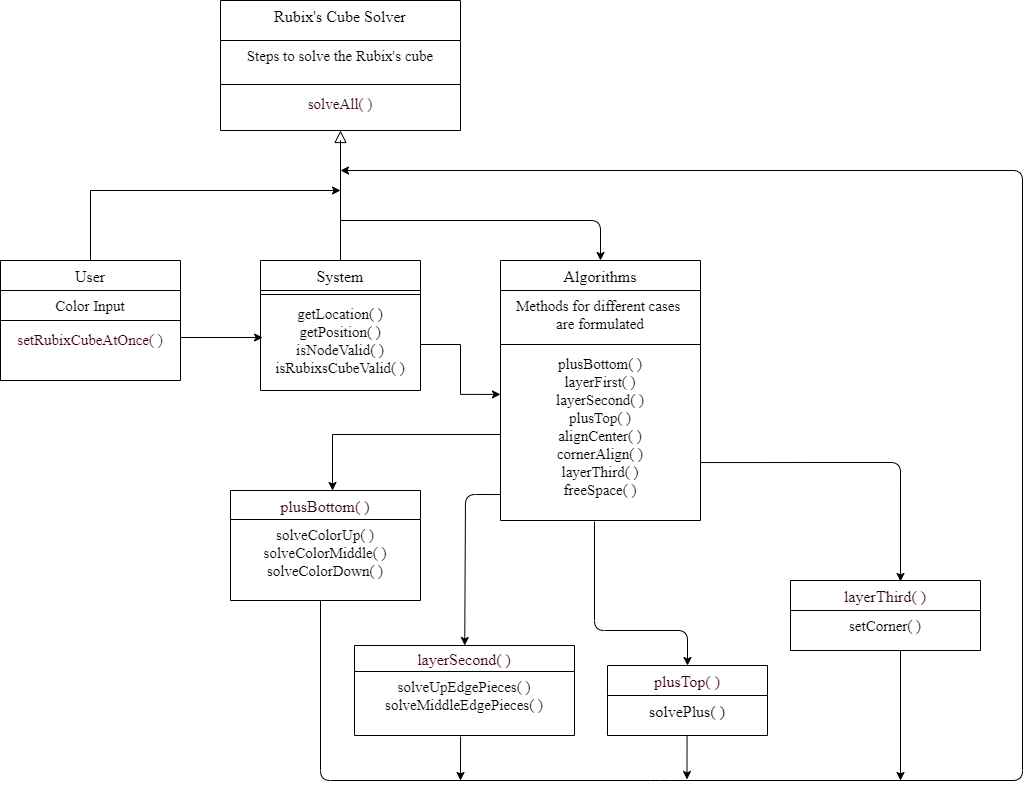

The diagram above was exported from draw.io. Its source (the exported page's mxGraphModel, read from the mxfile embedded in the PNG):
<mxGraphModel dx="868" dy="1651" grid="1" gridSize="10" guides="1" tooltips="1" connect="1" arrows="1" fold="1" page="1" pageScale="1" pageWidth="827" pageHeight="1169" math="0" shadow="0">
  <root>
    <mxCell id="WIyWlLk6GJQsqaUBKTNV-0" />
    <mxCell id="WIyWlLk6GJQsqaUBKTNV-1" parent="WIyWlLk6GJQsqaUBKTNV-0" />
    <mxCell id="zkfFHV4jXpPFQw0GAbJ--0" value="Rubix's Cube Solver" style="swimlane;fontStyle=0;align=center;verticalAlign=top;childLayout=stackLayout;horizontal=1;startSize=40;horizontalStack=0;resizeParent=1;resizeLast=0;collapsible=1;marginBottom=0;rounded=0;shadow=0;strokeWidth=1;fontFamily=Times New Roman;fontSize=16;" parent="WIyWlLk6GJQsqaUBKTNV-1" vertex="1">
      <mxGeometry x="280" y="-150" width="240" height="130" as="geometry">
        <mxRectangle x="230" y="140" width="160" height="26" as="alternateBounds" />
      </mxGeometry>
    </mxCell>
    <mxCell id="zkfFHV4jXpPFQw0GAbJ--1" value="Steps to solve the Rubix's cube" style="text;align=center;verticalAlign=top;spacingLeft=4;spacingRight=4;overflow=hidden;rotatable=0;points=[[0,0.5],[1,0.5]];portConstraint=eastwest;fontFamily=Times New Roman;fontSize=15;" parent="zkfFHV4jXpPFQw0GAbJ--0" vertex="1">
      <mxGeometry y="40" width="240" height="40" as="geometry" />
    </mxCell>
    <mxCell id="zkfFHV4jXpPFQw0GAbJ--4" value="" style="line;html=1;strokeWidth=1;align=left;verticalAlign=middle;spacingTop=-1;spacingLeft=3;spacingRight=3;rotatable=0;labelPosition=right;points=[];portConstraint=eastwest;" parent="zkfFHV4jXpPFQw0GAbJ--0" vertex="1">
      <mxGeometry y="80" width="240" height="8" as="geometry" />
    </mxCell>
    <mxCell id="zkfFHV4jXpPFQw0GAbJ--5" value="solveAll( )" style="text;align=center;verticalAlign=top;spacingLeft=4;spacingRight=4;overflow=hidden;rotatable=0;points=[[0,0.5],[1,0.5]];portConstraint=eastwest;fontColor=#33001A;fontFamily=Times New Roman;fontSize=15;" parent="zkfFHV4jXpPFQw0GAbJ--0" vertex="1">
      <mxGeometry y="88" width="240" height="42" as="geometry" />
    </mxCell>
    <mxCell id="67IV6m92C7UsBrU9aIHJ-29" style="edgeStyle=orthogonalEdgeStyle;rounded=0;orthogonalLoop=1;jettySize=auto;html=1;fontFamily=Times New Roman;fontSize=15;fontColor=#33001A;" edge="1" parent="WIyWlLk6GJQsqaUBKTNV-1" source="zkfFHV4jXpPFQw0GAbJ--6">
      <mxGeometry relative="1" as="geometry">
        <mxPoint x="400" y="40" as="targetPoint" />
        <Array as="points">
          <mxPoint x="150" y="40" />
          <mxPoint x="400" y="40" />
        </Array>
      </mxGeometry>
    </mxCell>
    <mxCell id="zkfFHV4jXpPFQw0GAbJ--6" value="User" style="swimlane;fontStyle=0;align=center;verticalAlign=top;childLayout=stackLayout;horizontal=1;startSize=30;horizontalStack=0;resizeParent=1;resizeLast=0;collapsible=1;marginBottom=0;rounded=0;shadow=0;strokeWidth=1;fontFamily=Times New Roman;fontSize=16;" parent="WIyWlLk6GJQsqaUBKTNV-1" vertex="1">
      <mxGeometry x="60" y="110" width="180" height="120" as="geometry">
        <mxRectangle x="130" y="380" width="160" height="26" as="alternateBounds" />
      </mxGeometry>
    </mxCell>
    <mxCell id="zkfFHV4jXpPFQw0GAbJ--8" value="Color Input" style="text;align=center;verticalAlign=top;spacingLeft=4;spacingRight=4;overflow=hidden;rotatable=0;points=[[0,0.5],[1,0.5]];portConstraint=eastwest;rounded=0;shadow=0;html=0;fontFamily=Times New Roman;fontSize=15;" parent="zkfFHV4jXpPFQw0GAbJ--6" vertex="1">
      <mxGeometry y="30" width="180" height="26" as="geometry" />
    </mxCell>
    <mxCell id="zkfFHV4jXpPFQw0GAbJ--9" value="" style="line;html=1;strokeWidth=1;align=left;verticalAlign=middle;spacingTop=-1;spacingLeft=3;spacingRight=3;rotatable=0;labelPosition=right;points=[];portConstraint=eastwest;" parent="zkfFHV4jXpPFQw0GAbJ--6" vertex="1">
      <mxGeometry y="56" width="180" height="8" as="geometry" />
    </mxCell>
    <mxCell id="zkfFHV4jXpPFQw0GAbJ--10" value="setRubixCubeAtOnce( )" style="text;align=center;verticalAlign=top;spacingLeft=4;spacingRight=4;overflow=hidden;rotatable=0;points=[[0,0.5],[1,0.5]];portConstraint=eastwest;fontStyle=0;fontColor=#33001A;fontFamily=Times New Roman;fontSize=15;" parent="zkfFHV4jXpPFQw0GAbJ--6" vertex="1">
      <mxGeometry y="64" width="180" height="26" as="geometry" />
    </mxCell>
    <mxCell id="zkfFHV4jXpPFQw0GAbJ--13" value="System" style="swimlane;fontStyle=0;align=center;verticalAlign=top;childLayout=stackLayout;horizontal=1;startSize=30;horizontalStack=0;resizeParent=1;resizeLast=0;collapsible=1;marginBottom=0;rounded=0;shadow=0;strokeWidth=1;fontFamily=Times New Roman;fontSize=16;" parent="WIyWlLk6GJQsqaUBKTNV-1" vertex="1">
      <mxGeometry x="320" y="110" width="160" height="130" as="geometry">
        <mxRectangle x="340" y="380" width="170" height="26" as="alternateBounds" />
      </mxGeometry>
    </mxCell>
    <mxCell id="zkfFHV4jXpPFQw0GAbJ--15" value="" style="line;html=1;strokeWidth=1;align=left;verticalAlign=middle;spacingTop=-1;spacingLeft=3;spacingRight=3;rotatable=0;labelPosition=right;points=[];portConstraint=eastwest;" parent="zkfFHV4jXpPFQw0GAbJ--13" vertex="1">
      <mxGeometry y="30" width="160" height="8" as="geometry" />
    </mxCell>
    <mxCell id="zkfFHV4jXpPFQw0GAbJ--14" value="getLocation( )&#10;getPosition( )&#10;isNodeValid( )&#10;isRubixsCubeValid( )&#10;" style="text;align=center;verticalAlign=top;spacingLeft=4;spacingRight=4;overflow=hidden;rotatable=0;points=[[0,0.5],[1,0.5]];portConstraint=eastwest;fontSize=15;fontFamily=Times New Roman;" parent="zkfFHV4jXpPFQw0GAbJ--13" vertex="1">
      <mxGeometry y="38" width="160" height="92" as="geometry" />
    </mxCell>
    <mxCell id="zkfFHV4jXpPFQw0GAbJ--16" value="" style="endArrow=block;endSize=10;endFill=0;shadow=0;strokeWidth=1;rounded=0;edgeStyle=elbowEdgeStyle;elbow=vertical;" parent="WIyWlLk6GJQsqaUBKTNV-1" source="zkfFHV4jXpPFQw0GAbJ--13" target="zkfFHV4jXpPFQw0GAbJ--0" edge="1">
      <mxGeometry width="160" relative="1" as="geometry">
        <mxPoint x="210" y="373" as="sourcePoint" />
        <mxPoint x="310" y="271" as="targetPoint" />
        <Array as="points">
          <mxPoint x="400" y="-10" />
          <mxPoint x="460" y="30" />
        </Array>
      </mxGeometry>
    </mxCell>
    <mxCell id="zkfFHV4jXpPFQw0GAbJ--17" value="Algorithms" style="swimlane;fontStyle=0;align=center;verticalAlign=top;childLayout=stackLayout;horizontal=1;startSize=30;horizontalStack=0;resizeParent=1;resizeLast=0;collapsible=1;marginBottom=0;rounded=0;shadow=0;strokeWidth=1;fontFamily=Times New Roman;fontSize=16;" parent="WIyWlLk6GJQsqaUBKTNV-1" vertex="1">
      <mxGeometry x="560" y="110" width="200" height="260" as="geometry">
        <mxRectangle x="550" y="140" width="160" height="26" as="alternateBounds" />
      </mxGeometry>
    </mxCell>
    <mxCell id="zkfFHV4jXpPFQw0GAbJ--20" value="Methods for different cases &#10;are formulated" style="text;align=center;verticalAlign=top;spacingLeft=4;spacingRight=4;overflow=hidden;rotatable=0;points=[[0,0.5],[1,0.5]];portConstraint=eastwest;rounded=0;shadow=0;html=0;fontFamily=Times New Roman;fontSize=15;" parent="zkfFHV4jXpPFQw0GAbJ--17" vertex="1">
      <mxGeometry y="30" width="200" height="50" as="geometry" />
    </mxCell>
    <mxCell id="zkfFHV4jXpPFQw0GAbJ--23" value="" style="line;html=1;strokeWidth=1;align=left;verticalAlign=middle;spacingTop=-1;spacingLeft=3;spacingRight=3;rotatable=0;labelPosition=right;points=[];portConstraint=eastwest;" parent="zkfFHV4jXpPFQw0GAbJ--17" vertex="1">
      <mxGeometry y="80" width="200" height="8" as="geometry" />
    </mxCell>
    <mxCell id="zkfFHV4jXpPFQw0GAbJ--24" value="plusBottom( )&#10;layerFirst( )&#10;layerSecond( )&#10;plusTop( )&#10;alignCenter( )&#10;cornerAlign( )&#10;layerThird( )&#10;freeSpace( )&#10;" style="text;align=center;verticalAlign=top;spacingLeft=4;spacingRight=4;overflow=hidden;rotatable=0;points=[[0,0.5],[1,0.5]];portConstraint=eastwest;fontFamily=Times New Roman;fontSize=15;" parent="zkfFHV4jXpPFQw0GAbJ--17" vertex="1">
      <mxGeometry y="88" width="200" height="172" as="geometry" />
    </mxCell>
    <mxCell id="67IV6m92C7UsBrU9aIHJ-10" value="plusBottom( )" style="swimlane;fontStyle=0;childLayout=stackLayout;horizontal=1;startSize=29;horizontalStack=0;resizeParent=1;resizeParentMax=0;resizeLast=0;collapsible=1;marginBottom=0;fontFamily=Times New Roman;fontSize=16;fontColor=#33001A;align=center;" vertex="1" parent="WIyWlLk6GJQsqaUBKTNV-1">
      <mxGeometry x="290" y="340" width="190" height="110" as="geometry" />
    </mxCell>
    <mxCell id="67IV6m92C7UsBrU9aIHJ-11" value="solveColorUp( )&#10;solveColorMiddle( )&#10;solveColorDown( )" style="text;strokeColor=none;fillColor=none;align=center;verticalAlign=top;spacingLeft=4;spacingRight=4;overflow=hidden;rotatable=0;points=[[0,0.5],[1,0.5]];portConstraint=eastwest;fontFamily=Times New Roman;fontSize=15;" vertex="1" parent="67IV6m92C7UsBrU9aIHJ-10">
      <mxGeometry y="29" width="190" height="81" as="geometry" />
    </mxCell>
    <mxCell id="67IV6m92C7UsBrU9aIHJ-15" value="layerSecond( )" style="swimlane;fontStyle=0;childLayout=stackLayout;horizontal=1;startSize=26;horizontalStack=0;resizeParent=1;resizeParentMax=0;resizeLast=0;collapsible=1;marginBottom=0;fontFamily=Times New Roman;fontSize=16;fontColor=#33001A;align=center;" vertex="1" parent="WIyWlLk6GJQsqaUBKTNV-1">
      <mxGeometry x="414" y="495" width="220" height="90" as="geometry" />
    </mxCell>
    <mxCell id="67IV6m92C7UsBrU9aIHJ-17" value="solveUpEdgePieces( )&#10;solveMiddleEdgePieces( )" style="text;strokeColor=none;fillColor=none;align=center;verticalAlign=top;spacingLeft=4;spacingRight=4;overflow=hidden;rotatable=0;points=[[0,0.5],[1,0.5]];portConstraint=eastwest;fontFamily=Times New Roman;fontSize=15;" vertex="1" parent="67IV6m92C7UsBrU9aIHJ-15">
      <mxGeometry y="26" width="220" height="64" as="geometry" />
    </mxCell>
    <mxCell id="67IV6m92C7UsBrU9aIHJ-20" value="plusTop( )" style="swimlane;fontStyle=0;childLayout=stackLayout;horizontal=1;startSize=30;horizontalStack=0;resizeParent=1;resizeParentMax=0;resizeLast=0;collapsible=1;marginBottom=0;fontFamily=Times New Roman;fontSize=16;fontColor=#33001A;align=center;" vertex="1" parent="WIyWlLk6GJQsqaUBKTNV-1">
      <mxGeometry x="667" y="515" width="160" height="70" as="geometry" />
    </mxCell>
    <mxCell id="67IV6m92C7UsBrU9aIHJ-21" value="solvePlus( )" style="text;strokeColor=none;fillColor=none;align=center;verticalAlign=top;spacingLeft=4;spacingRight=4;overflow=hidden;rotatable=0;points=[[0,0.5],[1,0.5]];portConstraint=eastwest;fontFamily=Times New Roman;fontSize=16;" vertex="1" parent="67IV6m92C7UsBrU9aIHJ-20">
      <mxGeometry y="30" width="160" height="40" as="geometry" />
    </mxCell>
    <mxCell id="67IV6m92C7UsBrU9aIHJ-24" value="layerThird( )" style="swimlane;fontStyle=0;childLayout=stackLayout;horizontal=1;startSize=30;horizontalStack=0;resizeParent=1;resizeParentMax=0;resizeLast=0;collapsible=1;marginBottom=0;fontFamily=Times New Roman;fontSize=16;fontColor=#33001A;align=center;" vertex="1" parent="WIyWlLk6GJQsqaUBKTNV-1">
      <mxGeometry x="850" y="430" width="190" height="70" as="geometry" />
    </mxCell>
    <mxCell id="67IV6m92C7UsBrU9aIHJ-25" value="setCorner( )&#10;" style="text;strokeColor=none;fillColor=none;align=center;verticalAlign=top;spacingLeft=4;spacingRight=4;overflow=hidden;rotatable=0;points=[[0,0.5],[1,0.5]];portConstraint=eastwest;fontFamily=Times New Roman;fontSize=15;" vertex="1" parent="67IV6m92C7UsBrU9aIHJ-24">
      <mxGeometry y="30" width="190" height="40" as="geometry" />
    </mxCell>
    <mxCell id="67IV6m92C7UsBrU9aIHJ-30" value="" style="endArrow=classic;html=1;fontFamily=Times New Roman;fontSize=15;fontColor=#33001A;entryX=0.5;entryY=0;entryDx=0;entryDy=0;" edge="1" parent="WIyWlLk6GJQsqaUBKTNV-1" target="zkfFHV4jXpPFQw0GAbJ--17">
      <mxGeometry width="50" height="50" relative="1" as="geometry">
        <mxPoint x="400" y="70" as="sourcePoint" />
        <mxPoint x="660" y="70" as="targetPoint" />
        <Array as="points">
          <mxPoint x="660" y="70" />
        </Array>
      </mxGeometry>
    </mxCell>
    <mxCell id="67IV6m92C7UsBrU9aIHJ-32" style="edgeStyle=orthogonalEdgeStyle;rounded=0;orthogonalLoop=1;jettySize=auto;html=1;fontFamily=Times New Roman;fontSize=15;fontColor=#33001A;" edge="1" parent="WIyWlLk6GJQsqaUBKTNV-1" source="zkfFHV4jXpPFQw0GAbJ--24">
      <mxGeometry relative="1" as="geometry">
        <mxPoint x="392" y="340" as="targetPoint" />
        <Array as="points">
          <mxPoint x="392" y="284" />
        </Array>
      </mxGeometry>
    </mxCell>
    <mxCell id="67IV6m92C7UsBrU9aIHJ-34" value="" style="endArrow=classic;html=1;fontFamily=Times New Roman;fontSize=15;fontColor=#33001A;exitX=0;exitY=0.849;exitDx=0;exitDy=0;exitPerimeter=0;" edge="1" parent="WIyWlLk6GJQsqaUBKTNV-1" source="zkfFHV4jXpPFQw0GAbJ--24" target="67IV6m92C7UsBrU9aIHJ-15">
      <mxGeometry width="50" height="50" relative="1" as="geometry">
        <mxPoint x="530" y="350" as="sourcePoint" />
        <mxPoint x="530" y="480" as="targetPoint" />
        <Array as="points">
          <mxPoint x="525" y="344" />
        </Array>
      </mxGeometry>
    </mxCell>
    <mxCell id="67IV6m92C7UsBrU9aIHJ-35" value="" style="endArrow=classic;html=1;fontFamily=Times New Roman;fontSize=15;fontColor=#33001A;entryX=0.5;entryY=0;entryDx=0;entryDy=0;exitX=0.47;exitY=1.006;exitDx=0;exitDy=0;exitPerimeter=0;" edge="1" parent="WIyWlLk6GJQsqaUBKTNV-1" source="zkfFHV4jXpPFQw0GAbJ--24" target="67IV6m92C7UsBrU9aIHJ-20">
      <mxGeometry width="50" height="50" relative="1" as="geometry">
        <mxPoint x="550" y="470" as="sourcePoint" />
        <mxPoint x="600" y="420" as="targetPoint" />
        <Array as="points">
          <mxPoint x="654" y="480" />
          <mxPoint x="747" y="480" />
        </Array>
      </mxGeometry>
    </mxCell>
    <mxCell id="67IV6m92C7UsBrU9aIHJ-36" value="" style="endArrow=classic;html=1;fontFamily=Times New Roman;fontSize=15;fontColor=#33001A;entryX=0.579;entryY=0.014;entryDx=0;entryDy=0;entryPerimeter=0;exitX=1;exitY=0.663;exitDx=0;exitDy=0;exitPerimeter=0;" edge="1" parent="WIyWlLk6GJQsqaUBKTNV-1" source="zkfFHV4jXpPFQw0GAbJ--24" target="67IV6m92C7UsBrU9aIHJ-24">
      <mxGeometry width="50" height="50" relative="1" as="geometry">
        <mxPoint x="550" y="470" as="sourcePoint" />
        <mxPoint x="600" y="420" as="targetPoint" />
        <Array as="points">
          <mxPoint x="960" y="312" />
        </Array>
      </mxGeometry>
    </mxCell>
    <mxCell id="67IV6m92C7UsBrU9aIHJ-39" value="" style="endArrow=classic;html=1;fontFamily=Times New Roman;fontSize=15;fontColor=#33001A;" edge="1" parent="WIyWlLk6GJQsqaUBKTNV-1">
      <mxGeometry width="50" height="50" relative="1" as="geometry">
        <mxPoint x="380" y="450" as="sourcePoint" />
        <mxPoint x="400" y="20" as="targetPoint" />
        <Array as="points">
          <mxPoint x="380" y="630" />
          <mxPoint x="720" y="630" />
          <mxPoint x="1082" y="630" />
          <mxPoint x="1082" y="20" />
        </Array>
      </mxGeometry>
    </mxCell>
    <mxCell id="67IV6m92C7UsBrU9aIHJ-44" value="" style="endArrow=classic;html=1;fontFamily=Times New Roman;fontSize=15;fontColor=#33001A;exitX=0.482;exitY=1.016;exitDx=0;exitDy=0;exitPerimeter=0;" edge="1" parent="WIyWlLk6GJQsqaUBKTNV-1" source="67IV6m92C7UsBrU9aIHJ-17">
      <mxGeometry width="50" height="50" relative="1" as="geometry">
        <mxPoint x="680" y="670" as="sourcePoint" />
        <mxPoint x="520" y="630" as="targetPoint" />
      </mxGeometry>
    </mxCell>
    <mxCell id="67IV6m92C7UsBrU9aIHJ-45" value="" style="endArrow=classic;html=1;fontFamily=Times New Roman;fontSize=15;fontColor=#33001A;exitX=0.482;exitY=1.016;exitDx=0;exitDy=0;exitPerimeter=0;" edge="1" parent="WIyWlLk6GJQsqaUBKTNV-1">
      <mxGeometry width="50" height="50" relative="1" as="geometry">
        <mxPoint x="746.54" y="585.0039999999999" as="sourcePoint" />
        <mxPoint x="746.5" y="628.98" as="targetPoint" />
      </mxGeometry>
    </mxCell>
    <mxCell id="67IV6m92C7UsBrU9aIHJ-46" value="" style="endArrow=classic;html=1;fontFamily=Times New Roman;fontSize=15;fontColor=#33001A;" edge="1" parent="WIyWlLk6GJQsqaUBKTNV-1">
      <mxGeometry width="50" height="50" relative="1" as="geometry">
        <mxPoint x="960" y="500" as="sourcePoint" />
        <mxPoint x="960" y="630" as="targetPoint" />
      </mxGeometry>
    </mxCell>
    <mxCell id="67IV6m92C7UsBrU9aIHJ-47" value="" style="edgeStyle=orthogonalEdgeStyle;rounded=0;orthogonalLoop=1;jettySize=auto;html=1;fontFamily=Times New Roman;fontSize=15;fontColor=#33001A;entryX=0.013;entryY=0.424;entryDx=0;entryDy=0;entryPerimeter=0;" edge="1" parent="WIyWlLk6GJQsqaUBKTNV-1" source="zkfFHV4jXpPFQw0GAbJ--10" target="zkfFHV4jXpPFQw0GAbJ--14">
      <mxGeometry relative="1" as="geometry" />
    </mxCell>
    <mxCell id="67IV6m92C7UsBrU9aIHJ-49" style="edgeStyle=orthogonalEdgeStyle;rounded=0;orthogonalLoop=1;jettySize=auto;html=1;entryX=0;entryY=0.267;entryDx=0;entryDy=0;entryPerimeter=0;fontFamily=Times New Roman;fontSize=15;fontColor=#33001A;" edge="1" parent="WIyWlLk6GJQsqaUBKTNV-1" source="zkfFHV4jXpPFQw0GAbJ--14" target="zkfFHV4jXpPFQw0GAbJ--24">
      <mxGeometry relative="1" as="geometry" />
    </mxCell>
  </root>
</mxGraphModel>